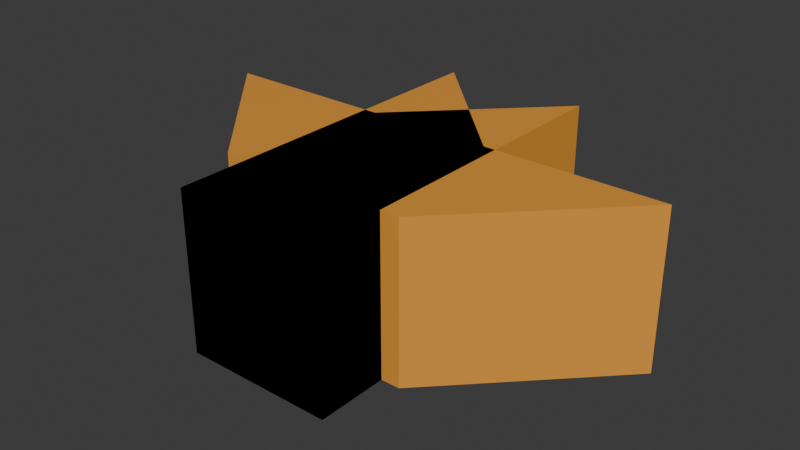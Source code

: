 # Source: RobotYoutubeRigged.blend  (saved by Blender 4.1.23; exported with 4.5.12 LTS)
import bpy
from mathutils import Matrix  # noqa: F401  (used for matrix-valued properties, if any)

bpy.ops.wm.read_factory_settings(use_empty=True)
scene = bpy.context.scene
scene.name = 'Scene'

# ---- collections
col_collection = bpy.data.collections.new('Collection'); scene.collection.children.link(col_collection)

# ---- materials (node trees are filled in below, after node groups)
mat_body = bpy.data.materials.new('Body')
mat_body.alpha_threshold = 0.0
mat_body.use_transparent_shadow = False
mat_body.roughness = 0.5
mat_body.line_color = (0.0, 0.0, 0.0, 1.0)

# ---- material node trees
mat_body.use_nodes = True; mat_body.node_tree.nodes.clear()
_N = mat_body.node_tree.nodes; _L = mat_body.node_tree.links
n0 = _N.new('ShaderNodeOutputMaterial'); n0.name = 'Material Output'; n0.location = (300, 300)
n1 = _N.new('ShaderNodeBsdfPrincipled'); n1.name = 'Principled BSDF'; n1.location = (10, 300)
n1.inputs[0].default_value = (0.8002, 0.3341, 0.04372, 1.0)
n1.inputs[3].default_value = 1.45
_L.new(n1.outputs[0], n0.inputs[0])
n0.is_active_output = True

# ---- world
world_world = bpy.data.worlds.new('World'); scene.world = world_world
world_world.use_nodes = True; world_world.node_tree.nodes.clear()
_N = world_world.node_tree.nodes; _L = world_world.node_tree.links
n0 = _N.new('ShaderNodeOutputWorld'); n0.name = 'World Output'; n0.location = (300, 300)
n1 = _N.new('ShaderNodeBackground'); n1.name = 'Background'; n1.location = (10, 300)
n1.inputs[0].default_value = (0.05088, 0.05088, 0.05088, 1.0)
_L.new(n1.outputs[0], n0.inputs[0])
n0.is_active_output = True
world_world.color = (0.05088, 0.05088, 0.05088)
world_world.use_sun_shadow = False
world_world.sun_shadow_jitter_overblur = 0.0

# ---- meshes
me_cube = bpy.data.meshes.new('Cube')
me_cube.from_pydata([(0.8133, 0.1698, -0.2647), (0.8133, 0.1698, 0.2647), (-0.7867, 0.1698, -0.2647), (-0.7867, 0.1698, 0.2647), (0.3133, -0.3396, 0.2647), (0.3133, -0.3396, -0.2647), (0.3133, 0.1698, 0.2647), (0.3133, 0.1698, -0.2647), (-0.3267, -0.3396, 0.2647), (-0.3267, -0.3396, -0.2647), (-0.3267, 0.1698, 0.2647), (-0.3267, 0.1698, -0.2647)], [], [(6, 4, 1), (3, 2, 9, 8), (1, 4, 5, 0), (11, 9, 2), (10, 11, 2, 3), (7, 0, 5), (1, 0, 7, 6), (3, 8, 10), (8, 9, 5, 4), (5, 9, 11, 7), (6, 7, 11, 10), (4, 6, 10, 8)])
_uv = me_cube.uv_layers.new(name='UVMap')
_uv.uv.foreach_set('vector', [0.625, 0.75, 0.375, 0.75, 0.625, 0.75, 0.625, 0.75, 0.625, 0.5, 0.375, 0.5, 0.375, 0.75, 0.625, 0.75, 0.375, 0.75, 0.375, 0.5, 0.625, 0.5, 0.625, 0.5, 0.375, 0.5, 0.625, 0.5, 0.625, 0.75, 0.625, 0.5, 0.625, 0.5, 0.625, 0.75, 0.625, 0.5, 0.625, 0.5, 0.375, 0.5, 0.625, 0.75, 0.625, 0.5, 0.625, 0.5, 0.625, 0.75, 0.625, 0.75, 0.375, 0.75, 0.625, 0.75, 0.375, 0.75, 0.375, 0.5, 0.375, 0.5, 0.375, 0.75, 0.375, 0.5, 0.375, 0.5, 0.625, 0.5, 0.625, 0.5, 0.625, 0.75, 0.625, 0.5, 0.625, 0.5, 0.625, 0.75, 0.375, 0.75, 0.625, 0.75, 0.625, 0.75, 0.375, 0.75])
me_cube.materials.append(mat_body)
me_cube.use_mirror_y = True
me_cube.use_mirror_z = True
me_cube.use_mirror_vertex_groups = False
me_cube.update()
me_cube_001 = bpy.data.meshes.new('Cube.001')
me_cube_001.from_pydata([(-0.25, 0.6297, -0.2647), (-0.25, -0.5797, -0.2647), (-0.25, 0.6297, 0.2647), (-0.25, -0.5797, 0.2647), (0.25, -0.5797, 0.2647), (0.25, 0.1297, -0.2647), (0.25, -0.5797, -0.2647), (0.25, 0.1297, 0.2647)], [], [(6, 4, 3, 1), (1, 3, 2, 0), (6, 1, 0, 5), (0, 2, 7, 5), (3, 4, 7, 2), (7, 4, 6, 5)])
_uv = me_cube_001.uv_layers.new(name='UVMap')
_uv.uv.foreach_set('vector', [0.3125, 0.5, 0.3125, 0.75, 0.375, 0.75, 0.375, 0.5, 0.375, 0.5, 0.375, 0.75, 0.625, 0.75, 0.625, 0.5, 0.375, 0.4375, 0.375, 0.5, 0.625, 0.5, 0.625, 0.4375, 0.625, 0.5, 0.625, 0.75, 0.6875, 0.75, 0.6875, 0.5, 0.375, 0.75, 0.375, 0.8125, 0.625, 0.8125, 0.625, 0.75, 0.625, 0.8125, 0.375, 0.8125, 0.3125, 0.5, 0.625, 0.4375])
me_cube_001.materials.append(mat_body)
me_cube_001.use_mirror_vertex_groups = False
me_cube_001.update()
me_cube_008 = bpy.data.meshes.new('Cube.008')
me_cube_008.from_pydata([(0.25, 0.6297, -0.2647), (0.25, -0.5797, -0.2647), (0.25, 0.6297, 0.2647), (0.25, -0.5797, 0.2647), (-0.25, -0.5797, 0.2647), (-0.25, 0.1297, -0.2647), (-0.25, -0.5797, -0.2647), (-0.25, 0.1297, 0.2647)], [], [(6, 1, 3, 4), (1, 0, 2, 3), (6, 5, 0, 1), (0, 5, 7, 2), (3, 2, 7, 4), (7, 5, 6, 4)])
_uv = me_cube_008.uv_layers.new(name='UVMap')
_uv.uv.foreach_set('vector', [0.3125, 0.5, 0.375, 0.5, 0.375, 0.75, 0.3125, 0.75, 0.375, 0.5, 0.625, 0.5, 0.625, 0.75, 0.375, 0.75, 0.375, 0.4375, 0.625, 0.4375, 0.625, 0.5, 0.375, 0.5, 0.625, 0.5, 0.6875, 0.5, 0.6875, 0.75, 0.625, 0.75, 0.375, 0.75, 0.625, 0.75, 0.625, 0.8125, 0.375, 0.8125, 0.625, 0.8125, 0.625, 0.4375, 0.3125, 0.5, 0.375, 0.8125])
me_cube_008.materials.append(mat_body)
me_cube_008.use_mirror_vertex_groups = False
me_cube_008.update()

# ---- objects
ob_bassin = bpy.data.objects.new('Bassin', me_cube)
ob_cuisse_r = bpy.data.objects.new('Cuisse.R', me_cube_001)
ob_cuisse_l = bpy.data.objects.new('Cuisse.L', me_cube_008)

# ---- transforms, parenting, visibility, modifiers, constraints
ob_bassin.location = (0.0, 0.0, 0.0)
ob_bassin.lock_rotations_4d = False
ob_bassin.empty_display_type = 'ARROWS'
ob_bassin.lineart.crease_threshold = 0.0
ob_bassin.use_mesh_mirror_y = True
ob_bassin.use_mesh_mirror_z = True
ob_cuisse_r.location = (0.0, 0.0, 0.0)
ob_cuisse_r.lock_rotations_4d = False
ob_cuisse_r.empty_display_type = 'ARROWS'
ob_cuisse_r.lineart.crease_threshold = 0.0
ob_cuisse_l.location = (0.0, 0.0, 0.0)
ob_cuisse_l.lock_rotations_4d = False
ob_cuisse_l.empty_display_type = 'ARROWS'
ob_cuisse_l.lineart.crease_threshold = 0.0

# ---- collection membership
col_collection.objects.link(ob_bassin)
col_collection.objects.link(ob_cuisse_r)
col_collection.objects.link(ob_cuisse_l)

# ---- scene / render settings (as saved in the file)
scene.frame_start = 1; scene.frame_end = 250; scene.frame_set(1)
scene.render.engine = 'BLENDER_EEVEE_NEXT'
scene.cycles.sampling_pattern = 'TABULATED_SOBOL'
scene.eevee.ray_tracing_options.trace_max_roughness = 0.0
bpy.context.view_layer.update()

# ---- added for rendering (the .blend has no active camera and no usable light): camera, sun
cam_auto = bpy.data.cameras.new('AutoCamera')
cam_auto.lens = 50.0
cam_auto.sensor_width = 36.0
cam_auto.clip_end = 1000.0
ob_auto_camera = bpy.data.objects.new('AutoCamera', cam_auto)
scene.collection.objects.link(ob_auto_camera)
ob_auto_camera.location = (1.93256, -2.27807, 1.53538)
ob_auto_camera.rotation_euler = (1.09748, -7.21219e-08, 0.694738)
scene.camera = ob_auto_camera
light_auto_sun = bpy.data.lights.new('AutoSun', 'SUN')
light_auto_sun.energy = 3.0
light_auto_sun.angle = 0.0523599
ob_auto_sun = bpy.data.objects.new('AutoSun', light_auto_sun)
scene.collection.objects.link(ob_auto_sun)
ob_auto_sun.rotation_euler = (0.872665, 0.174533, 0.523599)
bpy.context.view_layer.update()
